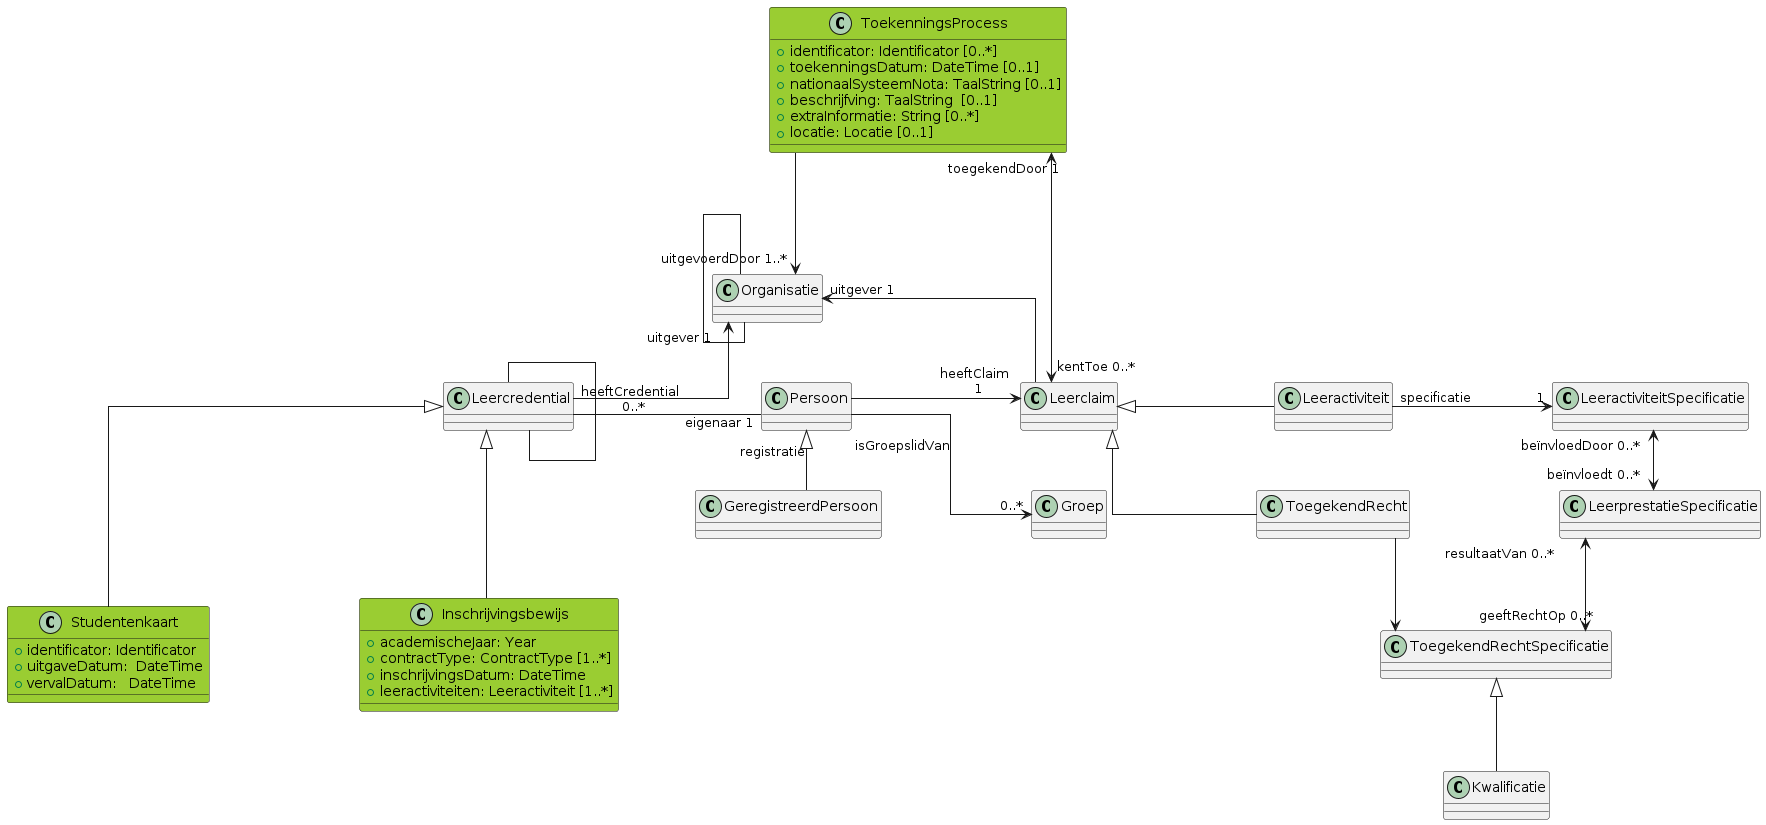

The diagram above was rendered by PlantUML. Its source (embedded in the PNG):
@startuml
skinparam nodesep 150
skinparam linetype ortho
allowmixing

class ToekenningsProcess #yellowgreen{
    + identificator: Identificator [0..*]
    + toekenningsDatum: DateTime [0..1]
    + nationaalSysteemNota: TaalString [0..1]
    + beschrijfving: TaalString  [0..1]
    + extraInformatie: String [0..*]
    + locatie: Locatie [0..1]

}
together{
class Studentenkaart #yellowgreen  {
    + identificator: Identificator
    + uitgaveDatum:  DateTime
    + vervalDatum:   DateTime

}
class Inschrijvingsbewijs #yellowgreen {
    + academischeJaar: Year
    + contractType: ContractType [1..*]
    + inschrijvingsDatum: DateTime
    + leeractiviteiten: Leeractiviteit [1..*]
}
}
class Persoon 
class Groep
class Leercredential
together{
    class Leeractiviteit
    class ToegekendRecht
}
class GeregistreerdPersoon
class Organisatie
class Leerclaim
class LeeractiviteitSpecificatie
class LeerprestatieSpecificatie
class ToegekendRechtSpecificatie
class Kwalificatie


class a
hide a 

Leerclaim  -[hidden]- Groep
Organisatie "uitgever 1" <-- Leerclaim
ToekenningsProcess "toegekendDoor 1" <---> "kentToe 0..*" Leerclaim
ToekenningsProcess --->"uitgevoerdDoor 1..*" Organisatie

Persoon <|-- GeregistreerdPersoon: " registratie"
Groep "0..*" <-- Persoon: "isGroepslidVan"
Leercredential  -[norank]-  Leercredential
Leercredential "heeftCredential \n 0..*"-r-"\t\t eigenaar 1" Persoon
Organisatie "uitgever 1" <--  Leercredential
Organisatie  -[norank]-  Organisatie

Persoon -r->"heeftClaim \n 1" Leerclaim
Leeractiviteit -[hidden]- ToegekendRecht
Leerclaim <|-r- Leeractiviteit
Leerclaim <|-r- ToegekendRecht


Leeractiviteit -r-> "1" LeeractiviteitSpecificatie: "specificatie"
LeeractiviteitSpecificatie "beïnvloedDoor 0..*" <--> "beïnvloedt 0..*"LeerprestatieSpecificatie
LeerprestatieSpecificatie "resultaatVan 0..*" <--> "geeftRechtOp 0..*" ToegekendRechtSpecificatie

ToegekendRecht -r-> ToegekendRechtSpecificatie
ToegekendRechtSpecificatie <|-- Kwalificatie


Studentenkaart -u--|> Leercredential
Inschrijvingsbewijs -u--|> Leercredential



@enduml